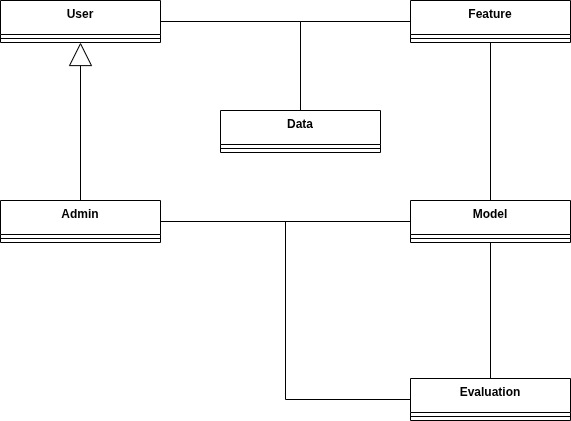

The diagram above was exported from draw.io. Its source (the exported page's mxGraphModel, read from the mxfile embedded in the PNG):
<mxGraphModel dx="1414" dy="825" grid="1" gridSize="10" guides="1" tooltips="1" connect="1" arrows="1" fold="1" page="1" pageScale="1" pageWidth="850" pageHeight="1100" math="0" shadow="0">
  <root>
    <mxCell id="0" />
    <mxCell id="1" parent="0" />
    <mxCell id="L1EHXrtD_DmRaCHm3PIB-1" parent="1" style="swimlane;fontStyle=1;align=center;verticalAlign=top;childLayout=stackLayout;horizontal=1;startSize=34;horizontalStack=0;resizeParent=1;resizeParentMax=0;resizeLast=0;collapsible=1;marginBottom=0;whiteSpace=wrap;html=1;" value="User" vertex="1">
      <mxGeometry height="42" width="160" x="50" y="130" as="geometry" />
    </mxCell>
    <mxCell id="L1EHXrtD_DmRaCHm3PIB-3" parent="L1EHXrtD_DmRaCHm3PIB-1" style="line;strokeWidth=1;fillColor=none;align=left;verticalAlign=middle;spacingTop=-1;spacingLeft=3;spacingRight=3;rotatable=0;labelPosition=right;points=[];portConstraint=eastwest;strokeColor=inherit;" value="" vertex="1">
      <mxGeometry height="8" width="160" y="34" as="geometry" />
    </mxCell>
    <mxCell id="L1EHXrtD_DmRaCHm3PIB-9" edge="1" parent="1" source="L1EHXrtD_DmRaCHm3PIB-5" style="edgeStyle=orthogonalEdgeStyle;rounded=0;orthogonalLoop=1;jettySize=auto;html=1;exitX=0.5;exitY=0;exitDx=0;exitDy=0;entryX=0.5;entryY=1;entryDx=0;entryDy=0;endArrow=block;endFill=0;endSize=21;" target="L1EHXrtD_DmRaCHm3PIB-1">
      <mxGeometry relative="1" as="geometry" />
    </mxCell>
    <mxCell id="L1EHXrtD_DmRaCHm3PIB-5" parent="1" style="swimlane;fontStyle=1;align=center;verticalAlign=top;childLayout=stackLayout;horizontal=1;startSize=34;horizontalStack=0;resizeParent=1;resizeParentMax=0;resizeLast=0;collapsible=1;marginBottom=0;whiteSpace=wrap;html=1;" value="Admin" vertex="1">
      <mxGeometry height="42" width="160" x="50" y="330" as="geometry" />
    </mxCell>
    <mxCell id="L1EHXrtD_DmRaCHm3PIB-7" parent="L1EHXrtD_DmRaCHm3PIB-5" style="line;strokeWidth=1;fillColor=none;align=left;verticalAlign=middle;spacingTop=-1;spacingLeft=3;spacingRight=3;rotatable=0;labelPosition=right;points=[];portConstraint=eastwest;strokeColor=inherit;" value="" vertex="1">
      <mxGeometry height="8" width="160" y="34" as="geometry" />
    </mxCell>
    <mxCell id="L1EHXrtD_DmRaCHm3PIB-24" edge="1" parent="1" source="L1EHXrtD_DmRaCHm3PIB-10" style="edgeStyle=orthogonalEdgeStyle;rounded=0;orthogonalLoop=1;jettySize=auto;html=1;exitX=0.5;exitY=0;exitDx=0;exitDy=0;entryX=1;entryY=0.5;entryDx=0;entryDy=0;endArrow=none;endFill=0;" target="L1EHXrtD_DmRaCHm3PIB-1">
      <mxGeometry relative="1" as="geometry" />
    </mxCell>
    <mxCell id="L1EHXrtD_DmRaCHm3PIB-25" edge="1" parent="1" source="L1EHXrtD_DmRaCHm3PIB-10" style="edgeStyle=orthogonalEdgeStyle;rounded=0;orthogonalLoop=1;jettySize=auto;html=1;exitX=0.5;exitY=0;exitDx=0;exitDy=0;entryX=0;entryY=0.5;entryDx=0;entryDy=0;endArrow=none;endFill=0;" target="L1EHXrtD_DmRaCHm3PIB-18">
      <mxGeometry relative="1" as="geometry" />
    </mxCell>
    <mxCell id="L1EHXrtD_DmRaCHm3PIB-10" parent="1" style="swimlane;fontStyle=1;align=center;verticalAlign=top;childLayout=stackLayout;horizontal=1;startSize=34;horizontalStack=0;resizeParent=1;resizeParentMax=0;resizeLast=0;collapsible=1;marginBottom=0;whiteSpace=wrap;html=1;" value="Data" vertex="1">
      <mxGeometry height="42" width="160" x="270" y="240" as="geometry" />
    </mxCell>
    <mxCell id="L1EHXrtD_DmRaCHm3PIB-11" parent="L1EHXrtD_DmRaCHm3PIB-10" style="line;strokeWidth=1;fillColor=none;align=left;verticalAlign=middle;spacingTop=-1;spacingLeft=3;spacingRight=3;rotatable=0;labelPosition=right;points=[];portConstraint=eastwest;strokeColor=inherit;" value="" vertex="1">
      <mxGeometry height="8" width="160" y="34" as="geometry" />
    </mxCell>
    <mxCell id="L1EHXrtD_DmRaCHm3PIB-18" parent="1" style="swimlane;fontStyle=1;align=center;verticalAlign=top;childLayout=stackLayout;horizontal=1;startSize=34;horizontalStack=0;resizeParent=1;resizeParentMax=0;resizeLast=0;collapsible=1;marginBottom=0;whiteSpace=wrap;html=1;" value="Feature" vertex="1">
      <mxGeometry height="42" width="160" x="460" y="130" as="geometry" />
    </mxCell>
    <mxCell id="L1EHXrtD_DmRaCHm3PIB-19" parent="L1EHXrtD_DmRaCHm3PIB-18" style="line;strokeWidth=1;fillColor=none;align=left;verticalAlign=middle;spacingTop=-1;spacingLeft=3;spacingRight=3;rotatable=0;labelPosition=right;points=[];portConstraint=eastwest;strokeColor=inherit;" value="" vertex="1">
      <mxGeometry height="8" width="160" y="34" as="geometry" />
    </mxCell>
    <mxCell id="L1EHXrtD_DmRaCHm3PIB-26" edge="1" parent="1" source="L1EHXrtD_DmRaCHm3PIB-20" style="edgeStyle=orthogonalEdgeStyle;rounded=0;orthogonalLoop=1;jettySize=auto;html=1;exitX=0.5;exitY=0;exitDx=0;exitDy=0;entryX=0.5;entryY=1;entryDx=0;entryDy=0;endArrow=none;endFill=0;" target="L1EHXrtD_DmRaCHm3PIB-18">
      <mxGeometry relative="1" as="geometry" />
    </mxCell>
    <mxCell id="L1EHXrtD_DmRaCHm3PIB-27" edge="1" parent="1" source="L1EHXrtD_DmRaCHm3PIB-20" style="edgeStyle=orthogonalEdgeStyle;rounded=0;orthogonalLoop=1;jettySize=auto;html=1;exitX=0.5;exitY=1;exitDx=0;exitDy=0;entryX=0.5;entryY=0;entryDx=0;entryDy=0;endArrow=none;endFill=0;" target="L1EHXrtD_DmRaCHm3PIB-22">
      <mxGeometry relative="1" as="geometry" />
    </mxCell>
    <mxCell id="L1EHXrtD_DmRaCHm3PIB-28" edge="1" parent="1" source="L1EHXrtD_DmRaCHm3PIB-20" style="edgeStyle=orthogonalEdgeStyle;rounded=0;orthogonalLoop=1;jettySize=auto;html=1;exitX=0;exitY=0.5;exitDx=0;exitDy=0;entryX=1;entryY=0.5;entryDx=0;entryDy=0;endArrow=none;endFill=0;" target="L1EHXrtD_DmRaCHm3PIB-5">
      <mxGeometry relative="1" as="geometry" />
    </mxCell>
    <mxCell id="L1EHXrtD_DmRaCHm3PIB-20" parent="1" style="swimlane;fontStyle=1;align=center;verticalAlign=top;childLayout=stackLayout;horizontal=1;startSize=34;horizontalStack=0;resizeParent=1;resizeParentMax=0;resizeLast=0;collapsible=1;marginBottom=0;whiteSpace=wrap;html=1;" value="Model" vertex="1">
      <mxGeometry height="42" width="160" x="460" y="330" as="geometry" />
    </mxCell>
    <mxCell id="L1EHXrtD_DmRaCHm3PIB-21" parent="L1EHXrtD_DmRaCHm3PIB-20" style="line;strokeWidth=1;fillColor=none;align=left;verticalAlign=middle;spacingTop=-1;spacingLeft=3;spacingRight=3;rotatable=0;labelPosition=right;points=[];portConstraint=eastwest;strokeColor=inherit;" value="" vertex="1">
      <mxGeometry height="8" width="160" y="34" as="geometry" />
    </mxCell>
    <mxCell id="L1EHXrtD_DmRaCHm3PIB-29" edge="1" parent="1" source="L1EHXrtD_DmRaCHm3PIB-22" style="edgeStyle=orthogonalEdgeStyle;rounded=0;orthogonalLoop=1;jettySize=auto;html=1;exitX=0;exitY=0.5;exitDx=0;exitDy=0;entryX=1;entryY=0.5;entryDx=0;entryDy=0;endArrow=none;endFill=0;" target="L1EHXrtD_DmRaCHm3PIB-5">
      <mxGeometry relative="1" as="geometry" />
    </mxCell>
    <mxCell id="L1EHXrtD_DmRaCHm3PIB-22" parent="1" style="swimlane;fontStyle=1;align=center;verticalAlign=top;childLayout=stackLayout;horizontal=1;startSize=34;horizontalStack=0;resizeParent=1;resizeParentMax=0;resizeLast=0;collapsible=1;marginBottom=0;whiteSpace=wrap;html=1;" value="Evaluation" vertex="1">
      <mxGeometry height="42" width="160" x="460" y="508" as="geometry" />
    </mxCell>
    <mxCell id="L1EHXrtD_DmRaCHm3PIB-23" parent="L1EHXrtD_DmRaCHm3PIB-22" style="line;strokeWidth=1;fillColor=none;align=left;verticalAlign=middle;spacingTop=-1;spacingLeft=3;spacingRight=3;rotatable=0;labelPosition=right;points=[];portConstraint=eastwest;strokeColor=inherit;" value="" vertex="1">
      <mxGeometry height="8" width="160" y="34" as="geometry" />
    </mxCell>
  </root>
</mxGraphModel>